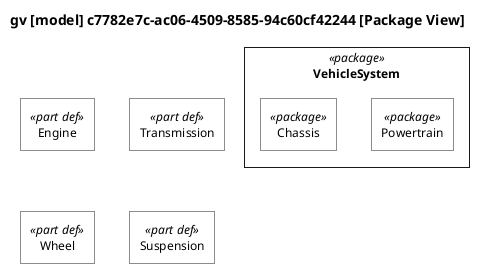

The diagram above was rendered by PlantUML. Its source (embedded in the PNG):
@startuml

skinparam monochrome true
skinparam wrapWidth 300
skinparam defaultFontSize 12
skinparam defaultFontName Helvetica

skinparam rectangle<<package>> {
    RoundCorner 0
    BackgroundColor white
}
skinparam rectangle<<part def>> {
    RoundCorner 0
    BackgroundColor white
}
skinparam rectangle<<part>> {
    RoundCorner 15
    BackgroundColor white
}
skinparam rectangle<<item def>> {
    RoundCorner 0
    BackgroundColor white
}
skinparam rectangle<<item>> {
    RoundCorner 15
    BackgroundColor white
}
skinparam rectangle<<action def>> {
    RoundCorner 0
    BackgroundColor white
}
skinparam rectangle<<action>> {
    RoundCorner 15
    BackgroundColor white
}
skinparam rectangle<<attribute def>> {
    RoundCorner 0
    BackgroundColor white
}
skinparam rectangle<<attribute>> {
    RoundCorner 15
    BackgroundColor white
}
skinparam rectangle<<requirement def>> {
    RoundCorner 0
    BackgroundColor white
}
skinparam rectangle<<requirement>> {
    RoundCorner 15
    BackgroundColor white
}
skinparam rectangle<<view def>> {
    RoundCorner 0
    BackgroundColor white
}
skinparam rectangle<<view>> {
    RoundCorner 15
    BackgroundColor white
}
skinparam folder<<view def>> {
    RoundCorner 0
    BackgroundColor white
}
skinparam folder<<view>> {
    RoundCorner 15
    BackgroundColor white
}

top to bottom direction

title gv [model] c7782e7c-ac06-4509-8585-94c60cf42244 [Package View]

hide circle

rectangle "VehicleSystem" as E5 <<package>> {
rectangle "Powertrain" as E6 <<package>>
rectangle "Chassis" as E7 <<package>>
}
rectangle "Engine" as E1 <<part def>>
rectangle "Transmission" as E2 <<part def>>
rectangle "Wheel" as E3 <<part def>>
rectangle "Suspension" as E4 <<part def>>


@enduml